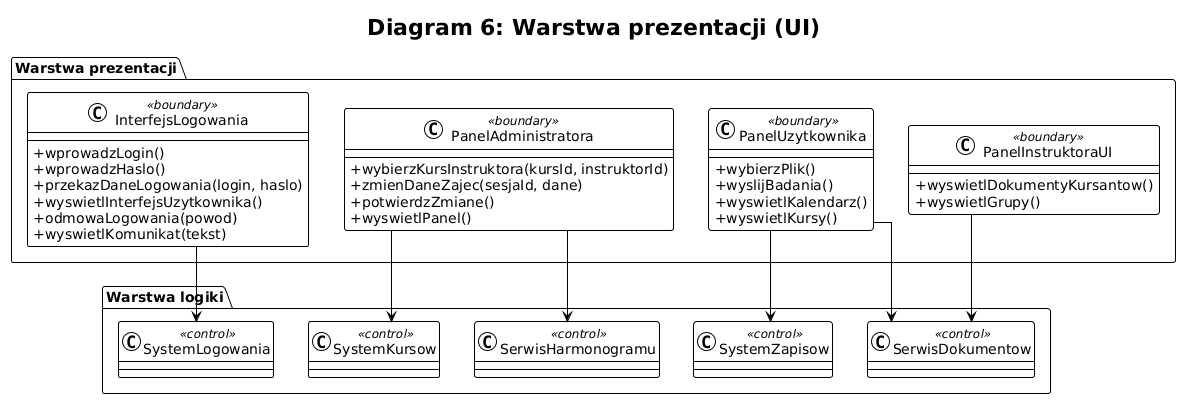

The diagram above was rendered by PlantUML. Its source (embedded in the PNG):
@startuml
!theme plain
skinparam classAttributeIconSize 0
skinparam linetype ortho

title Diagram 6: Warstwa prezentacji (UI)

package "Warstwa prezentacji" {

    class InterfejsLogowania <<boundary>> {
        + wprowadzLogin()
        + wprowadzHaslo()
        + przekazDaneLogowania(login, haslo)
        + wyswietlInterfejsUzytkownika()
        + odmowaLogowania(powod)
        + wyswietlKomunikat(tekst)
    }

    class PanelAdministratora <<boundary>> {
        + wybierzKursInstruktora(kursId, instruktorId)
        + zmienDaneZajec(sesjaId, dane)
        + potwierdzZmiane()
        + wyswietlPanel()
    }

    class PanelUzytkownika <<boundary>> {
        + wybierzPlik()
        + wyslijBadania()
        + wyswietlKalendarz()
        + wyswietlKursy()
    }

    class PanelInstruktoraUI <<boundary>> {
        + wyswietlDokumentyKursantow()
        + wyswietlGrupy()
    }
}

package "Warstwa logiki" {
    class SystemLogowania <<control>>
    class SystemKursow <<control>>
    class SystemZapisow <<control>>
    class SerwisHarmonogramu <<control>>
    class SerwisDokumentow <<control>>
}

InterfejsLogowania --> SystemLogowania
PanelAdministratora --> SystemKursow
PanelAdministratora --> SerwisHarmonogramu
PanelUzytkownika --> SerwisDokumentow
PanelUzytkownika --> SystemZapisow
PanelInstruktoraUI --> SerwisDokumentow
@enduml